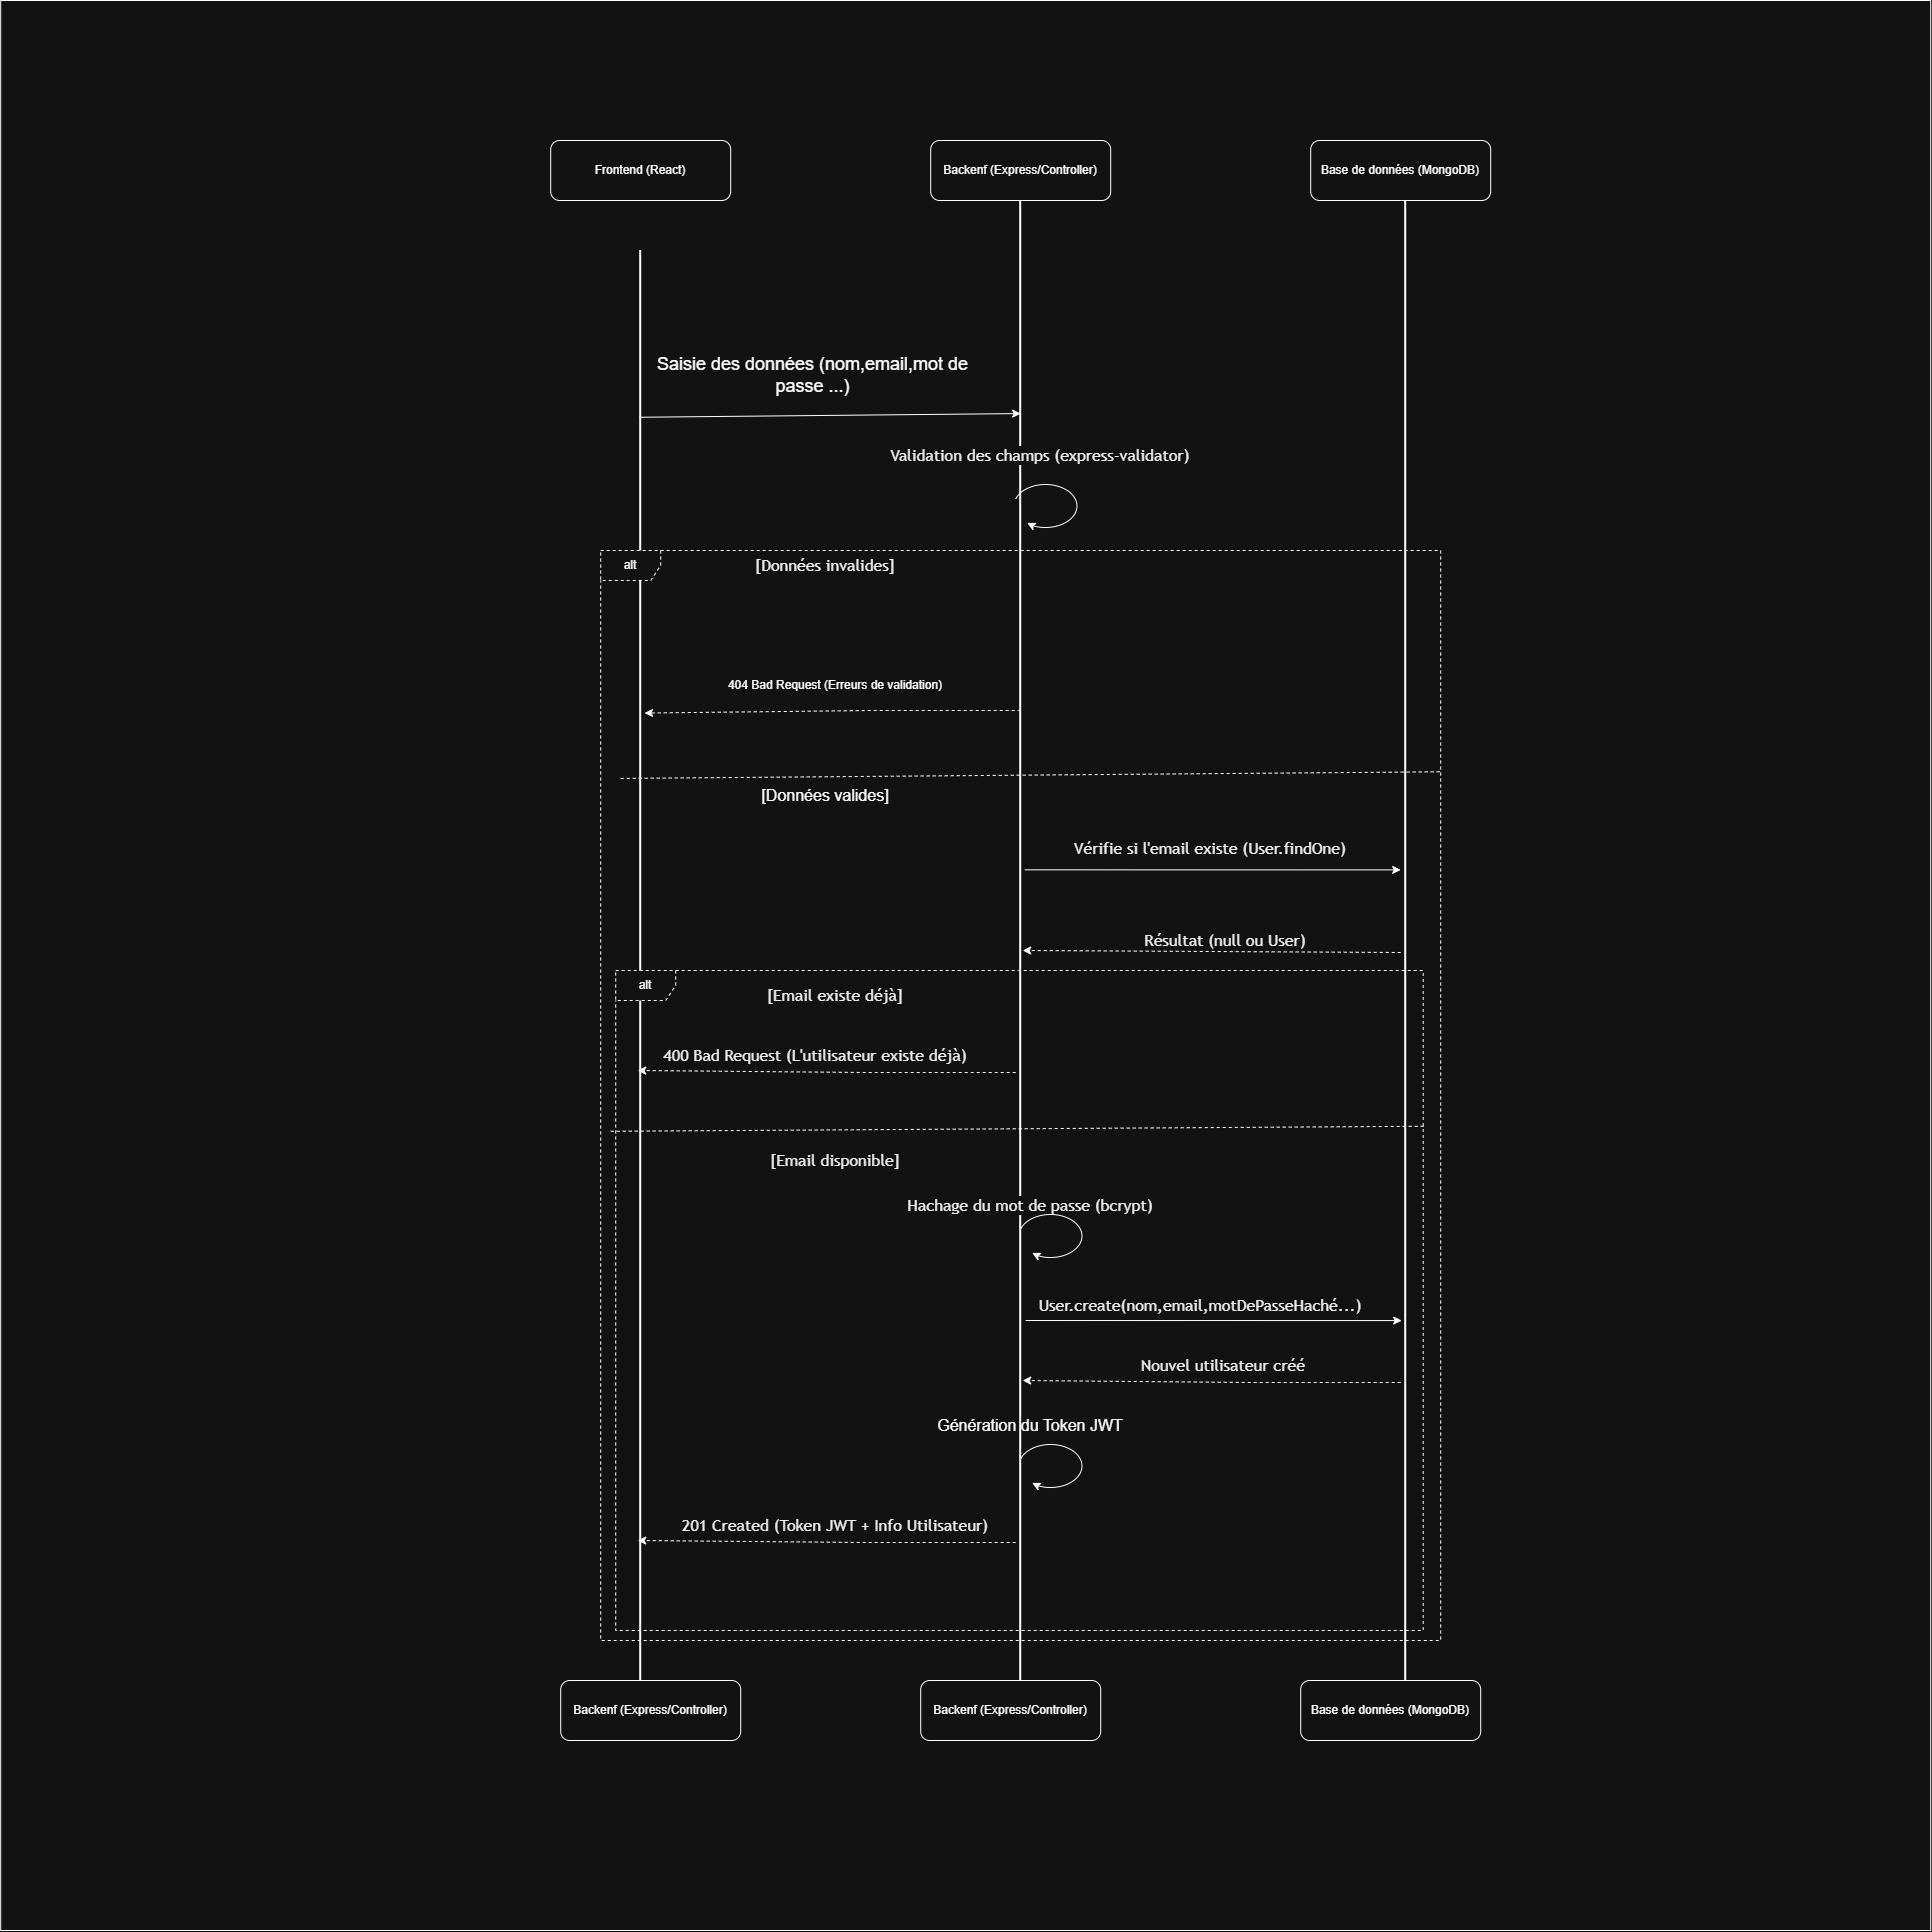

The diagram above was exported from draw.io. Its source (the exported page's mxGraphModel, read from the mxfile embedded in the PNG):
<mxGraphModel dx="1106" dy="1813" grid="1" gridSize="10" guides="1" tooltips="1" connect="1" arrows="1" fold="1" page="1" pageScale="1" pageWidth="827" pageHeight="1169" math="0" shadow="0">
  <root>
    <mxCell id="0" />
    <mxCell id="1" parent="0" />
    <mxCell id="qPdRoZ9VKQGG6IKABgfg-1" parent="1" style="whiteSpace=wrap;html=1;aspect=fixed;" value="" vertex="1">
      <mxGeometry height="1930" width="1930" x="290" y="-1050" as="geometry" />
    </mxCell>
    <mxCell id="qPdRoZ9VKQGG6IKABgfg-2" parent="1" style="rounded=1;whiteSpace=wrap;html=1;" value="Frontend (React)" vertex="1">
      <mxGeometry height="60" width="180" x="840" y="-910" as="geometry" />
    </mxCell>
    <mxCell id="qPdRoZ9VKQGG6IKABgfg-3" parent="1" style="rounded=1;whiteSpace=wrap;html=1;" value="Backenf (Express/Controller)" vertex="1">
      <mxGeometry height="60" width="180" x="1220" y="-910" as="geometry" />
    </mxCell>
    <mxCell id="qPdRoZ9VKQGG6IKABgfg-4" parent="1" style="rounded=1;whiteSpace=wrap;html=1;" value="Base de données (MongoDB)" vertex="1">
      <mxGeometry height="60" width="180" x="1600" y="-910" as="geometry" />
    </mxCell>
    <mxCell id="qPdRoZ9VKQGG6IKABgfg-7" parent="1" style="line;strokeWidth=2;direction=south;html=1;fontColor=default;labelBackgroundColor=none;labelBorderColor=light-dark(#000000,#6666FF);" value="" vertex="1">
      <mxGeometry height="1450" width="10" x="925" y="-800" as="geometry" />
    </mxCell>
    <mxCell id="qPdRoZ9VKQGG6IKABgfg-9" parent="1" style="line;strokeWidth=2;direction=south;html=1;fontColor=default;labelBackgroundColor=none;labelBorderColor=light-dark(#000000,#6666FF);" value="" vertex="1">
      <mxGeometry height="1500" width="10" x="1305" y="-850" as="geometry" />
    </mxCell>
    <mxCell id="qPdRoZ9VKQGG6IKABgfg-10" parent="1" style="line;strokeWidth=2;direction=south;html=1;fontColor=default;labelBackgroundColor=none;labelBorderColor=light-dark(#000000,#6666FF);" value="" vertex="1">
      <mxGeometry height="1500" width="10" x="1690" y="-850" as="geometry" />
    </mxCell>
    <mxCell id="qPdRoZ9VKQGG6IKABgfg-19" parent="1" style="text;html=1;whiteSpace=wrap;strokeColor=none;fillColor=none;align=center;verticalAlign=middle;rounded=0;" value="&lt;font style=&quot;font-size: 18px;&quot;&gt;Saisie des données (nom,email,mot de passe ...)&lt;/font&gt;" vertex="1">
      <mxGeometry height="30" width="355" x="925" y="-690" as="geometry" />
    </mxCell>
    <mxCell id="qPdRoZ9VKQGG6IKABgfg-24" edge="1" parent="1" source="qPdRoZ9VKQGG6IKABgfg-7" style="endArrow=classic;html=1;rounded=0;fontSize=23;exitX=0.115;exitY=0.648;exitDx=0;exitDy=0;exitPerimeter=0;" value="">
      <mxGeometry height="50" relative="1" width="50" as="geometry">
        <mxPoint x="900" y="-639.88" as="sourcePoint" />
        <mxPoint x="1310" y="-636.94" as="targetPoint" />
      </mxGeometry>
    </mxCell>
    <mxCell id="qPdRoZ9VKQGG6IKABgfg-26" parent="1" style="text;html=1;whiteSpace=wrap;strokeColor=none;fillColor=none;align=center;verticalAlign=middle;rounded=0;" value="&lt;span style=&quot;color: rgb(0, 0, 0); font-family: &amp;quot;trebuchet ms&amp;quot;, verdana, arial, sans-serif; font-size: 16px; text-align: start; white-space: nowrap; background-color: rgb(255, 255, 255);&quot;&gt;Validation des champs (express-validator)&lt;/span&gt;" vertex="1">
      <mxGeometry height="30" width="400" x="1130" y="-610" as="geometry" />
    </mxCell>
    <mxCell id="qPdRoZ9VKQGG6IKABgfg-27" parent="1" style="shape=mxgraph.basic.arc;html=1;startAngle=0.3;endAngle=0.1;endArrow=classic;endFill=1;direction=west;" value="" vertex="1">
      <mxGeometry height="50" width="70" x="1300" y="-570" as="geometry" />
    </mxCell>
    <mxCell id="qPdRoZ9VKQGG6IKABgfg-28" parent="1" style="shape=umlFrame;whiteSpace=wrap;html=1;pointerEvents=0;dashed=1;" value="alt" vertex="1">
      <mxGeometry height="1090" width="840" x="890" y="-500" as="geometry" />
    </mxCell>
    <mxCell id="qPdRoZ9VKQGG6IKABgfg-30" parent="1" style="text;html=1;whiteSpace=wrap;strokeColor=none;fillColor=none;align=center;verticalAlign=middle;rounded=0;" value="&lt;span style=&quot;color: rgb(0, 0, 0); font-family: &amp;quot;trebuchet ms&amp;quot;, verdana, arial, sans-serif; text-align: start; white-space: nowrap; background-color: rgb(255, 255, 255);&quot;&gt;&lt;font style=&quot;font-size: 16px;&quot;&gt;[Données invalides]&lt;/font&gt;&lt;/span&gt;" vertex="1">
      <mxGeometry height="30" width="400" x="915" y="-500" as="geometry" />
    </mxCell>
    <mxCell id="qPdRoZ9VKQGG6IKABgfg-33" parent="1" style="text;html=1;whiteSpace=wrap;strokeColor=none;fillColor=none;align=center;verticalAlign=middle;rounded=0;" value="404 Bad Request (Erreurs de validation)" vertex="1">
      <mxGeometry height="30" width="400" x="925" y="-380" as="geometry" />
    </mxCell>
    <mxCell id="qPdRoZ9VKQGG6IKABgfg-34" edge="1" parent="1" style="endArrow=classic;html=1;rounded=0;fontSize=23;dashed=1;entryX=0.319;entryY=0.118;entryDx=0;entryDy=0;entryPerimeter=0;" target="qPdRoZ9VKQGG6IKABgfg-7" value="">
      <mxGeometry height="50" relative="1" width="50" as="geometry">
        <Array as="points">
          <mxPoint x="1160" y="-340" />
        </Array>
        <mxPoint x="1310" y="-340" as="sourcePoint" />
        <mxPoint x="930" y="-354.2" as="targetPoint" />
      </mxGeometry>
    </mxCell>
    <mxCell id="qPdRoZ9VKQGG6IKABgfg-35" parent="1" style="text;html=1;whiteSpace=wrap;strokeColor=none;fillColor=none;align=center;verticalAlign=middle;rounded=0;" value="&lt;font style=&quot;font-size: 16px;&quot;&gt;[Données valides]&lt;/font&gt;" vertex="1">
      <mxGeometry height="30" width="400" x="915" y="-270" as="geometry" />
    </mxCell>
    <mxCell id="qPdRoZ9VKQGG6IKABgfg-36" parent="1" style="shape=umlFrame;whiteSpace=wrap;html=1;pointerEvents=0;dashed=1;" value="alt" vertex="1">
      <mxGeometry height="660" width="807.5" x="905" y="-80" as="geometry" />
    </mxCell>
    <mxCell id="qPdRoZ9VKQGG6IKABgfg-39" parent="1" style="text;html=1;whiteSpace=wrap;strokeColor=none;fillColor=none;align=center;verticalAlign=middle;rounded=0;" value="&#10;&lt;span style=&quot;color: rgb(0, 0, 0); font-family: &amp;quot;trebuchet ms&amp;quot;, verdana, arial, sans-serif; font-size: 16px; font-style: normal; font-variant-ligatures: normal; font-variant-caps: normal; font-weight: 400; letter-spacing: normal; orphans: 2; text-align: start; text-indent: 0px; text-transform: none; widows: 2; word-spacing: 0px; -webkit-text-stroke-width: 0px; white-space: nowrap; background-color: rgb(255, 255, 255); text-decoration-thickness: initial; text-decoration-style: initial; text-decoration-color: initial; display: inline !important; float: none;&quot;&gt;Vérifie si l'email existe (User.findOne)&lt;/span&gt;&#10;&#10;" vertex="1">
      <mxGeometry height="30" width="400" x="1300" y="-210" as="geometry" />
    </mxCell>
    <mxCell id="qPdRoZ9VKQGG6IKABgfg-40" edge="1" parent="1" style="endArrow=classic;html=1;rounded=0;fontSize=23;exitX=0.159;exitY=0.15;exitDx=0;exitDy=0;exitPerimeter=0;" value="">
      <mxGeometry height="50" relative="1" width="50" as="geometry">
        <mxPoint x="1314" y="-180.67000000000002" as="sourcePoint" />
        <mxPoint x="1690" y="-180.61000000000007" as="targetPoint" />
      </mxGeometry>
    </mxCell>
    <mxCell id="qPdRoZ9VKQGG6IKABgfg-41" edge="1" parent="1" style="endArrow=classic;html=1;rounded=0;fontSize=23;dashed=1;entryX=0.379;entryY=0.286;entryDx=0;entryDy=0;entryPerimeter=0;" value="">
      <mxGeometry height="50" relative="1" width="50" as="geometry">
        <Array as="points" />
        <mxPoint x="1690" y="-98" as="sourcePoint" />
        <mxPoint x="1312" y="-100" as="targetPoint" />
      </mxGeometry>
    </mxCell>
    <mxCell id="qPdRoZ9VKQGG6IKABgfg-42" parent="1" style="text;html=1;whiteSpace=wrap;strokeColor=none;fillColor=none;align=center;verticalAlign=middle;rounded=0;" value="&lt;span style=&quot;color: rgb(0, 0, 0); font-family: &amp;quot;trebuchet ms&amp;quot;, verdana, arial, sans-serif; font-size: 16px; text-align: start; white-space: nowrap; background-color: rgb(255, 255, 255);&quot;&gt;Résultat (null ou User)&lt;/span&gt;" vertex="1">
      <mxGeometry height="30" width="400" x="1315" y="-125" as="geometry" />
    </mxCell>
    <mxCell id="qPdRoZ9VKQGG6IKABgfg-44" parent="1" style="text;html=1;whiteSpace=wrap;strokeColor=none;fillColor=none;align=center;verticalAlign=middle;rounded=0;" value="&lt;span style=&quot;color: rgb(0, 0, 0); font-family: &amp;quot;trebuchet ms&amp;quot;, verdana, arial, sans-serif; font-size: 16px; text-align: start; white-space: nowrap; background-color: rgb(255, 255, 255);&quot;&gt;[Email existe déjà]&lt;/span&gt;" vertex="1">
      <mxGeometry height="30" width="400" x="925" y="-70" as="geometry" />
    </mxCell>
    <mxCell id="qPdRoZ9VKQGG6IKABgfg-45" parent="1" style="text;html=1;whiteSpace=wrap;strokeColor=none;fillColor=none;align=center;verticalAlign=middle;rounded=0;" value="&lt;span style=&quot;color: rgb(0, 0, 0); font-family: &amp;quot;trebuchet ms&amp;quot;, verdana, arial, sans-serif; font-size: 16px; text-align: start; white-space: nowrap; background-color: rgb(255, 255, 255);&quot;&gt;400 Bad Request (L'utilisateur existe déjà)&lt;/span&gt;" vertex="1">
      <mxGeometry height="30" width="400" x="905" y="-10" as="geometry" />
    </mxCell>
    <mxCell id="qPdRoZ9VKQGG6IKABgfg-46" edge="1" parent="1" style="endArrow=classic;html=1;rounded=0;fontSize=23;dashed=1;entryX=0.379;entryY=0.286;entryDx=0;entryDy=0;entryPerimeter=0;" value="">
      <mxGeometry height="50" relative="1" width="50" as="geometry">
        <Array as="points">
          <mxPoint x="1155" y="22" />
        </Array>
        <mxPoint x="1305" y="22" as="sourcePoint" />
        <mxPoint x="927" y="20" as="targetPoint" />
      </mxGeometry>
    </mxCell>
    <mxCell id="qPdRoZ9VKQGG6IKABgfg-49" edge="1" parent="1" style="endArrow=none;dashed=1;html=1;rounded=0;entryX=1.002;entryY=0.236;entryDx=0;entryDy=0;entryPerimeter=0;" target="qPdRoZ9VKQGG6IKABgfg-36" value="">
      <mxGeometry height="50" relative="1" width="50" as="geometry">
        <mxPoint x="900" y="80.78" as="sourcePoint" />
        <mxPoint x="1690" y="80" as="targetPoint" />
      </mxGeometry>
    </mxCell>
    <mxCell id="qPdRoZ9VKQGG6IKABgfg-50" parent="1" style="text;html=1;whiteSpace=wrap;strokeColor=none;fillColor=none;align=center;verticalAlign=middle;rounded=0;" value="&lt;span style=&quot;color: rgb(0, 0, 0); font-family: &amp;quot;trebuchet ms&amp;quot;, verdana, arial, sans-serif; font-size: 16px; text-align: start; white-space: nowrap; background-color: rgb(255, 255, 255);&quot;&gt;[Email disponible]&lt;/span&gt;" vertex="1">
      <mxGeometry height="30" width="400" x="925" y="95" as="geometry" />
    </mxCell>
    <mxCell id="qPdRoZ9VKQGG6IKABgfg-51" parent="1" style="text;html=1;whiteSpace=wrap;strokeColor=none;fillColor=none;align=center;verticalAlign=middle;rounded=0;" value="&lt;span style=&quot;color: rgb(0, 0, 0); font-family: &amp;quot;trebuchet ms&amp;quot;, verdana, arial, sans-serif; font-size: 16px; text-align: start; white-space: nowrap; background-color: rgb(255, 255, 255);&quot;&gt;Hachage du mot de passe (bcrypt)&lt;/span&gt;" vertex="1">
      <mxGeometry height="30" width="400" x="1120" y="140" as="geometry" />
    </mxCell>
    <mxCell id="Af143rBnojkhCV5v7_co-1" parent="1" style="shape=mxgraph.basic.arc;html=1;startAngle=0.3;endAngle=0.1;endArrow=classic;endFill=1;direction=west;" value="" vertex="1">
      <mxGeometry height="50" width="70" x="1305" y="160" as="geometry" />
    </mxCell>
    <mxCell id="Af143rBnojkhCV5v7_co-2" parent="1" style="text;html=1;whiteSpace=wrap;strokeColor=none;fillColor=none;align=center;verticalAlign=middle;rounded=0;" value="&lt;span style=&quot;color: rgb(0, 0, 0); font-family: &amp;quot;trebuchet ms&amp;quot;, verdana, arial, sans-serif; font-size: 16px; text-align: start; white-space: nowrap; background-color: rgb(255, 255, 255);&quot;&gt;User.create(nom,email,motDePasseHaché...)&lt;/span&gt;" vertex="1">
      <mxGeometry height="30" width="400" x="1290" y="240" as="geometry" />
    </mxCell>
    <mxCell id="Af143rBnojkhCV5v7_co-3" edge="1" parent="1" style="endArrow=classic;html=1;rounded=0;fontSize=23;exitX=0.159;exitY=0.15;exitDx=0;exitDy=0;exitPerimeter=0;" value="">
      <mxGeometry height="50" relative="1" width="50" as="geometry">
        <mxPoint x="1315" y="270" as="sourcePoint" />
        <mxPoint x="1691" y="270.05999999999995" as="targetPoint" />
      </mxGeometry>
    </mxCell>
    <mxCell id="Af143rBnojkhCV5v7_co-4" parent="1" style="text;html=1;whiteSpace=wrap;strokeColor=none;fillColor=none;align=center;verticalAlign=middle;rounded=0;" value="&lt;span style=&quot;color: rgb(0, 0, 0); font-family: &amp;quot;trebuchet ms&amp;quot;, verdana, arial, sans-serif; font-size: 16px; text-align: start; white-space: nowrap; background-color: rgb(255, 255, 255);&quot;&gt;Nouvel utilisateur créé&lt;/span&gt;" vertex="1">
      <mxGeometry height="30" width="400" x="1312.5" y="300" as="geometry" />
    </mxCell>
    <mxCell id="Af143rBnojkhCV5v7_co-5" edge="1" parent="1" style="endArrow=classic;html=1;rounded=0;fontSize=23;dashed=1;entryX=0.379;entryY=0.286;entryDx=0;entryDy=0;entryPerimeter=0;" value="">
      <mxGeometry height="50" relative="1" width="50" as="geometry">
        <Array as="points">
          <mxPoint x="1540" y="332" />
        </Array>
        <mxPoint x="1690" y="332" as="sourcePoint" />
        <mxPoint x="1312" y="330" as="targetPoint" />
      </mxGeometry>
    </mxCell>
    <mxCell id="Af143rBnojkhCV5v7_co-7" parent="1" style="shape=mxgraph.basic.arc;html=1;startAngle=0.3;endAngle=0.1;endArrow=classic;endFill=1;direction=west;" value="" vertex="1">
      <mxGeometry height="50" width="70" x="1305" y="390" as="geometry" />
    </mxCell>
    <mxCell id="Af143rBnojkhCV5v7_co-8" parent="1" style="text;html=1;whiteSpace=wrap;strokeColor=none;fillColor=none;align=center;verticalAlign=middle;rounded=0;" value="&lt;font style=&quot;font-size: 16px;&quot;&gt;Génération du Token JWT&lt;/font&gt;" vertex="1">
      <mxGeometry height="30" width="400" x="1120" y="360" as="geometry" />
    </mxCell>
    <mxCell id="Af143rBnojkhCV5v7_co-9" parent="1" style="text;html=1;whiteSpace=wrap;strokeColor=none;fillColor=none;align=center;verticalAlign=middle;rounded=0;" value="&lt;span style=&quot;color: rgb(0, 0, 0); font-family: &amp;quot;trebuchet ms&amp;quot;, verdana, arial, sans-serif; font-size: 16px; text-align: start; white-space: nowrap; background-color: rgb(255, 255, 255);&quot;&gt;201 Created (Token JWT + Info Utilisateur)&lt;/span&gt;" vertex="1">
      <mxGeometry height="30" width="400" x="925" y="460" as="geometry" />
    </mxCell>
    <mxCell id="Af143rBnojkhCV5v7_co-11" edge="1" parent="1" style="endArrow=classic;html=1;rounded=0;fontSize=23;dashed=1;entryX=0.379;entryY=0.286;entryDx=0;entryDy=0;entryPerimeter=0;" value="">
      <mxGeometry height="50" relative="1" width="50" as="geometry">
        <Array as="points">
          <mxPoint x="1155" y="492" />
        </Array>
        <mxPoint x="1305" y="492" as="sourcePoint" />
        <mxPoint x="927" y="490" as="targetPoint" />
      </mxGeometry>
    </mxCell>
    <mxCell id="sIaqN7-GMXfL1tujshKu-2" parent="1" style="rounded=1;whiteSpace=wrap;html=1;" value="Backenf (Express/Controller)" vertex="1">
      <mxGeometry height="60" width="180" x="850" y="630" as="geometry" />
    </mxCell>
    <mxCell id="sIaqN7-GMXfL1tujshKu-3" parent="1" style="rounded=1;whiteSpace=wrap;html=1;" value="Backenf (Express/Controller)" vertex="1">
      <mxGeometry height="60" width="180" x="1210" y="630" as="geometry" />
    </mxCell>
    <mxCell id="sIaqN7-GMXfL1tujshKu-4" parent="1" style="rounded=1;whiteSpace=wrap;html=1;" value="Base de données (MongoDB)" vertex="1">
      <mxGeometry height="60" width="180" x="1590" y="630" as="geometry" />
    </mxCell>
    <mxCell id="sIaqN7-GMXfL1tujshKu-5" edge="1" parent="1" style="endArrow=none;dashed=1;html=1;rounded=0;entryX=1.002;entryY=0.203;entryDx=0;entryDy=0;entryPerimeter=0;" target="qPdRoZ9VKQGG6IKABgfg-28" value="">
      <mxGeometry height="50" relative="1" width="50" as="geometry">
        <mxPoint x="910" y="-272.08" as="sourcePoint" />
        <mxPoint x="1690" y="-272.86" as="targetPoint" />
      </mxGeometry>
    </mxCell>
  </root>
</mxGraphModel>